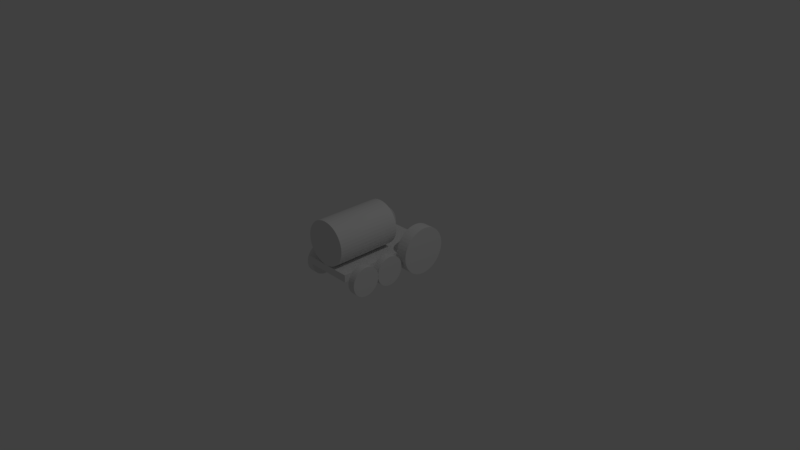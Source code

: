 # Source: Tren.blend  (saved by Blender 2.79.0; exported with 4.5.12 LTS)
import bpy
from mathutils import Matrix  # noqa: F401  (used for matrix-valued properties, if any)

bpy.ops.wm.read_factory_settings(use_empty=True)
scene = bpy.context.scene
scene.name = 'Scene'

# ---- collections
col_collection_1 = bpy.data.collections.new('Collection 1'); scene.collection.children.link(col_collection_1)

# ---- materials (node trees are filled in below, after node groups)
mat_material = bpy.data.materials.new('Material')
mat_material.alpha_threshold = 0.0
mat_material.use_transparent_shadow = False
mat_material.roughness = 0.5
mat_material.line_color = (0.0, 0.0, 0.0, 1.0)

# ---- material node trees

# ---- world
world_world = bpy.data.worlds.new('World'); scene.world = world_world
world_world.color = (0.05088, 0.05088, 0.05088)
world_world.use_sun_shadow = False
world_world.sun_shadow_jitter_overblur = 0.0
world_world.cycles.sampling_method = 'MANUAL'

# ---- cameras
cam_camera = bpy.data.cameras.new('Camera')
cam_camera.clip_end = 100.0
cam_camera.lens = 35.0
cam_camera.sensor_width = 32.0
cam_camera.sensor_height = 18.0
cam_camera.ortho_scale = 7.314
cam_camera.dof.focus_distance = 0.0
cam_camera.dof.aperture_fstop = 128.0

# ---- lights
light_lamp = bpy.data.lights.new('Lamp', 'POINT')
light_lamp.transmission_factor = 0.0
light_lamp.cutoff_distance = 30.0
light_lamp.energy = 100.0
light_lamp.shadow_buffer_clip_start = 1.001
light_lamp.shadow_soft_size = 0.1
light_lamp.shadow_maximum_resolution = 0.006
light_lamp.use_absolute_resolution = True

# ---- meshes
me_cylinder_009 = bpy.data.meshes.new('Cylinder.009')
me_cylinder_009.from_pydata([(0.0, 0.2, -0.05), (0.0, 0.2, 0.05), (0.03129, 0.1975, -0.05), (0.03129, 0.1975, 0.05), (0.0618, 0.1902, -0.05), (0.0618, 0.1902, 0.05), (0.0908, 0.1782, -0.05), (0.0908, 0.1782, 0.05), (0.1176, 0.1618, -0.05), (0.1176, 0.1618, 0.05), (0.1414, 0.1414, -0.05), (0.1414, 0.1414, 0.05), (0.1618, 0.1176, -0.05), (0.1618, 0.1176, 0.05), (0.1782, 0.0908, -0.05), (0.1782, 0.0908, 0.05), (0.1902, 0.0618, -0.05), (0.1902, 0.0618, 0.05), (0.1975, 0.03129, -0.05), (0.1975, 0.03129, 0.05), (0.2, -3.258e-08, -0.05), (0.2, -3.258e-08, 0.05), (0.1975, -0.03129, -0.05), (0.1975, -0.03129, 0.05), (0.1902, -0.0618, -0.05), (0.1902, -0.0618, 0.05), (0.1782, -0.0908, -0.05), (0.1782, -0.0908, 0.05), (0.1618, -0.1176, -0.05), (0.1618, -0.1176, 0.05), (0.1414, -0.1414, -0.05), (0.1414, -0.1414, 0.05), (0.1176, -0.1618, -0.05), (0.1176, -0.1618, 0.05), (0.0908, -0.1782, -0.05), (0.0908, -0.1782, 0.05), (0.0618, -0.1902, -0.05), (0.0618, -0.1902, 0.05), (0.03129, -0.1975, -0.05), (0.03129, -0.1975, 0.05), (-1.605e-07, -0.2, -0.05), (-1.605e-07, -0.2, 0.05), (-0.03129, -0.1975, -0.05), (-0.03129, -0.1975, 0.05), (-0.0618, -0.1902, -0.05), (-0.0618, -0.1902, 0.05), (-0.0908, -0.1782, -0.05), (-0.0908, -0.1782, 0.05), (-0.1176, -0.1618, -0.05), (-0.1176, -0.1618, 0.05), (-0.1414, -0.1414, -0.05), (-0.1414, -0.1414, 0.05), (-0.1618, -0.1176, -0.05), (-0.1618, -0.1176, 0.05), (-0.1782, -0.0908, -0.05), (-0.1782, -0.0908, 0.05), (-0.1902, -0.0618, -0.05), (-0.1902, -0.0618, 0.05), (-0.1975, -0.03129, -0.05), (-0.1975, -0.03129, 0.05), (-0.2, 2.885e-07, -0.05), (-0.2, 2.885e-07, 0.05), (-0.1975, 0.03129, -0.05), (-0.1975, 0.03129, 0.05), (-0.1902, 0.0618, -0.05), (-0.1902, 0.0618, 0.05), (-0.1782, 0.0908, -0.05), (-0.1782, 0.0908, 0.05), (-0.1618, 0.1176, -0.05), (-0.1618, 0.1176, 0.05), (-0.1414, 0.1414, -0.05), (-0.1414, 0.1414, 0.05), (-0.1176, 0.1618, -0.05), (-0.1176, 0.1618, 0.05), (-0.0908, 0.1782, -0.05), (-0.0908, 0.1782, 0.05), (-0.0618, 0.1902, -0.05), (-0.0618, 0.1902, 0.05), (-0.03129, 0.1975, -0.05), (-0.03129, 0.1975, 0.05)], [], [(0, 1, 3, 2), (2, 3, 5, 4), (4, 5, 7, 6), (6, 7, 9, 8), (8, 9, 11, 10), (10, 11, 13, 12), (12, 13, 15, 14), (14, 15, 17, 16), (16, 17, 19, 18), (18, 19, 21, 20), (20, 21, 23, 22), (22, 23, 25, 24), (24, 25, 27, 26), (26, 27, 29, 28), (28, 29, 31, 30), (30, 31, 33, 32), (32, 33, 35, 34), (34, 35, 37, 36), (36, 37, 39, 38), (38, 39, 41, 40), (40, 41, 43, 42), (42, 43, 45, 44), (44, 45, 47, 46), (46, 47, 49, 48), (48, 49, 51, 50), (50, 51, 53, 52), (52, 53, 55, 54), (54, 55, 57, 56), (56, 57, 59, 58), (58, 59, 61, 60), (60, 61, 63, 62), (62, 63, 65, 64), (64, 65, 67, 66), (66, 67, 69, 68), (68, 69, 71, 70), (70, 71, 73, 72), (72, 73, 75, 74), (74, 75, 77, 76), (3, 1, 79, 77, 75, 73, 71, 69, 67, 65, 63, 61, 59, 57, 55, 53, 51, 49, 47, 45, 43, 41, 39, 37, 35, 33, 31, 29, 27, 25, 23, 21, 19, 17, 15, 13, 11, 9, 7, 5), (76, 77, 79, 78), (78, 79, 1, 0), (0, 2, 4, 6, 8, 10, 12, 14, 16, 18, 20, 22, 24, 26, 28, 30, 32, 34, 36, 38, 40, 42, 44, 46, 48, 50, 52, 54, 56, 58, 60, 62, 64, 66, 68, 70, 72, 74, 76, 78)])
me_cylinder_009.use_remesh_preserve_volume = False
me_cylinder_009.use_remesh_preserve_attributes = False
me_cylinder_009.use_mirror_vertex_groups = False
me_cylinder_009.update()
me_cylinder_008 = bpy.data.meshes.new('Cylinder.008')
me_cylinder_008.from_pydata([(0.0, 0.2, -0.05), (0.0, 0.2, 0.05), (0.03129, 0.1975, -0.05), (0.03129, 0.1975, 0.05), (0.0618, 0.1902, -0.05), (0.0618, 0.1902, 0.05), (0.0908, 0.1782, -0.05), (0.0908, 0.1782, 0.05), (0.1176, 0.1618, -0.05), (0.1176, 0.1618, 0.05), (0.1414, 0.1414, -0.05), (0.1414, 0.1414, 0.05), (0.1618, 0.1176, -0.05), (0.1618, 0.1176, 0.05), (0.1782, 0.0908, -0.05), (0.1782, 0.0908, 0.05), (0.1902, 0.0618, -0.05), (0.1902, 0.0618, 0.05), (0.1975, 0.03129, -0.05), (0.1975, 0.03129, 0.05), (0.2, -3.258e-08, -0.05), (0.2, -3.258e-08, 0.05), (0.1975, -0.03129, -0.05), (0.1975, -0.03129, 0.05), (0.1902, -0.0618, -0.05), (0.1902, -0.0618, 0.05), (0.1782, -0.0908, -0.05), (0.1782, -0.0908, 0.05), (0.1618, -0.1176, -0.05), (0.1618, -0.1176, 0.05), (0.1414, -0.1414, -0.05), (0.1414, -0.1414, 0.05), (0.1176, -0.1618, -0.05), (0.1176, -0.1618, 0.05), (0.0908, -0.1782, -0.05), (0.0908, -0.1782, 0.05), (0.0618, -0.1902, -0.05), (0.0618, -0.1902, 0.05), (0.03129, -0.1975, -0.05), (0.03129, -0.1975, 0.05), (-1.605e-07, -0.2, -0.05), (-1.605e-07, -0.2, 0.05), (-0.03129, -0.1975, -0.05), (-0.03129, -0.1975, 0.05), (-0.0618, -0.1902, -0.05), (-0.0618, -0.1902, 0.05), (-0.0908, -0.1782, -0.05), (-0.0908, -0.1782, 0.05), (-0.1176, -0.1618, -0.05), (-0.1176, -0.1618, 0.05), (-0.1414, -0.1414, -0.05), (-0.1414, -0.1414, 0.05), (-0.1618, -0.1176, -0.05), (-0.1618, -0.1176, 0.05), (-0.1782, -0.0908, -0.05), (-0.1782, -0.0908, 0.05), (-0.1902, -0.0618, -0.05), (-0.1902, -0.0618, 0.05), (-0.1975, -0.03129, -0.05), (-0.1975, -0.03129, 0.05), (-0.2, 2.885e-07, -0.05), (-0.2, 2.885e-07, 0.05), (-0.1975, 0.03129, -0.05), (-0.1975, 0.03129, 0.05), (-0.1902, 0.0618, -0.05), (-0.1902, 0.0618, 0.05), (-0.1782, 0.0908, -0.05), (-0.1782, 0.0908, 0.05), (-0.1618, 0.1176, -0.05), (-0.1618, 0.1176, 0.05), (-0.1414, 0.1414, -0.05), (-0.1414, 0.1414, 0.05), (-0.1176, 0.1618, -0.05), (-0.1176, 0.1618, 0.05), (-0.0908, 0.1782, -0.05), (-0.0908, 0.1782, 0.05), (-0.0618, 0.1902, -0.05), (-0.0618, 0.1902, 0.05), (-0.03129, 0.1975, -0.05), (-0.03129, 0.1975, 0.05)], [], [(0, 1, 3, 2), (2, 3, 5, 4), (4, 5, 7, 6), (6, 7, 9, 8), (8, 9, 11, 10), (10, 11, 13, 12), (12, 13, 15, 14), (14, 15, 17, 16), (16, 17, 19, 18), (18, 19, 21, 20), (20, 21, 23, 22), (22, 23, 25, 24), (24, 25, 27, 26), (26, 27, 29, 28), (28, 29, 31, 30), (30, 31, 33, 32), (32, 33, 35, 34), (34, 35, 37, 36), (36, 37, 39, 38), (38, 39, 41, 40), (40, 41, 43, 42), (42, 43, 45, 44), (44, 45, 47, 46), (46, 47, 49, 48), (48, 49, 51, 50), (50, 51, 53, 52), (52, 53, 55, 54), (54, 55, 57, 56), (56, 57, 59, 58), (58, 59, 61, 60), (60, 61, 63, 62), (62, 63, 65, 64), (64, 65, 67, 66), (66, 67, 69, 68), (68, 69, 71, 70), (70, 71, 73, 72), (72, 73, 75, 74), (74, 75, 77, 76), (3, 1, 79, 77, 75, 73, 71, 69, 67, 65, 63, 61, 59, 57, 55, 53, 51, 49, 47, 45, 43, 41, 39, 37, 35, 33, 31, 29, 27, 25, 23, 21, 19, 17, 15, 13, 11, 9, 7, 5), (76, 77, 79, 78), (78, 79, 1, 0), (0, 2, 4, 6, 8, 10, 12, 14, 16, 18, 20, 22, 24, 26, 28, 30, 32, 34, 36, 38, 40, 42, 44, 46, 48, 50, 52, 54, 56, 58, 60, 62, 64, 66, 68, 70, 72, 74, 76, 78)])
me_cylinder_008.use_remesh_preserve_volume = False
me_cylinder_008.use_remesh_preserve_attributes = False
me_cylinder_008.use_mirror_vertex_groups = False
me_cylinder_008.update()
me_cylinder_007 = bpy.data.meshes.new('Cylinder.007')
me_cylinder_007.from_pydata([(0.0, 0.2, -0.05), (0.0, 0.2, 0.05), (0.03129, 0.1975, -0.05), (0.03129, 0.1975, 0.05), (0.0618, 0.1902, -0.05), (0.0618, 0.1902, 0.05), (0.0908, 0.1782, -0.05), (0.0908, 0.1782, 0.05), (0.1176, 0.1618, -0.05), (0.1176, 0.1618, 0.05), (0.1414, 0.1414, -0.05), (0.1414, 0.1414, 0.05), (0.1618, 0.1176, -0.05), (0.1618, 0.1176, 0.05), (0.1782, 0.0908, -0.05), (0.1782, 0.0908, 0.05), (0.1902, 0.0618, -0.05), (0.1902, 0.0618, 0.05), (0.1975, 0.03129, -0.05), (0.1975, 0.03129, 0.05), (0.2, -3.258e-08, -0.05), (0.2, -3.258e-08, 0.05), (0.1975, -0.03129, -0.05), (0.1975, -0.03129, 0.05), (0.1902, -0.0618, -0.05), (0.1902, -0.0618, 0.05), (0.1782, -0.0908, -0.05), (0.1782, -0.0908, 0.05), (0.1618, -0.1176, -0.05), (0.1618, -0.1176, 0.05), (0.1414, -0.1414, -0.05), (0.1414, -0.1414, 0.05), (0.1176, -0.1618, -0.05), (0.1176, -0.1618, 0.05), (0.0908, -0.1782, -0.05), (0.0908, -0.1782, 0.05), (0.0618, -0.1902, -0.05), (0.0618, -0.1902, 0.05), (0.03129, -0.1975, -0.05), (0.03129, -0.1975, 0.05), (-1.605e-07, -0.2, -0.05), (-1.605e-07, -0.2, 0.05), (-0.03129, -0.1975, -0.05), (-0.03129, -0.1975, 0.05), (-0.0618, -0.1902, -0.05), (-0.0618, -0.1902, 0.05), (-0.0908, -0.1782, -0.05), (-0.0908, -0.1782, 0.05), (-0.1176, -0.1618, -0.05), (-0.1176, -0.1618, 0.05), (-0.1414, -0.1414, -0.05), (-0.1414, -0.1414, 0.05), (-0.1618, -0.1176, -0.05), (-0.1618, -0.1176, 0.05), (-0.1782, -0.0908, -0.05), (-0.1782, -0.0908, 0.05), (-0.1902, -0.0618, -0.05), (-0.1902, -0.0618, 0.05), (-0.1975, -0.03129, -0.05), (-0.1975, -0.03129, 0.05), (-0.2, 2.885e-07, -0.05), (-0.2, 2.885e-07, 0.05), (-0.1975, 0.03129, -0.05), (-0.1975, 0.03129, 0.05), (-0.1902, 0.0618, -0.05), (-0.1902, 0.0618, 0.05), (-0.1782, 0.0908, -0.05), (-0.1782, 0.0908, 0.05), (-0.1618, 0.1176, -0.05), (-0.1618, 0.1176, 0.05), (-0.1414, 0.1414, -0.05), (-0.1414, 0.1414, 0.05), (-0.1176, 0.1618, -0.05), (-0.1176, 0.1618, 0.05), (-0.0908, 0.1782, -0.05), (-0.0908, 0.1782, 0.05), (-0.0618, 0.1902, -0.05), (-0.0618, 0.1902, 0.05), (-0.03129, 0.1975, -0.05), (-0.03129, 0.1975, 0.05)], [], [(0, 1, 3, 2), (2, 3, 5, 4), (4, 5, 7, 6), (6, 7, 9, 8), (8, 9, 11, 10), (10, 11, 13, 12), (12, 13, 15, 14), (14, 15, 17, 16), (16, 17, 19, 18), (18, 19, 21, 20), (20, 21, 23, 22), (22, 23, 25, 24), (24, 25, 27, 26), (26, 27, 29, 28), (28, 29, 31, 30), (30, 31, 33, 32), (32, 33, 35, 34), (34, 35, 37, 36), (36, 37, 39, 38), (38, 39, 41, 40), (40, 41, 43, 42), (42, 43, 45, 44), (44, 45, 47, 46), (46, 47, 49, 48), (48, 49, 51, 50), (50, 51, 53, 52), (52, 53, 55, 54), (54, 55, 57, 56), (56, 57, 59, 58), (58, 59, 61, 60), (60, 61, 63, 62), (62, 63, 65, 64), (64, 65, 67, 66), (66, 67, 69, 68), (68, 69, 71, 70), (70, 71, 73, 72), (72, 73, 75, 74), (74, 75, 77, 76), (3, 1, 79, 77, 75, 73, 71, 69, 67, 65, 63, 61, 59, 57, 55, 53, 51, 49, 47, 45, 43, 41, 39, 37, 35, 33, 31, 29, 27, 25, 23, 21, 19, 17, 15, 13, 11, 9, 7, 5), (76, 77, 79, 78), (78, 79, 1, 0), (0, 2, 4, 6, 8, 10, 12, 14, 16, 18, 20, 22, 24, 26, 28, 30, 32, 34, 36, 38, 40, 42, 44, 46, 48, 50, 52, 54, 56, 58, 60, 62, 64, 66, 68, 70, 72, 74, 76, 78)])
me_cylinder_007.use_remesh_preserve_volume = False
me_cylinder_007.use_remesh_preserve_attributes = False
me_cylinder_007.use_mirror_vertex_groups = False
me_cylinder_007.update()
me_cylinder_006 = bpy.data.meshes.new('Cylinder.006')
me_cylinder_006.from_pydata([(0.0, 0.2, -0.05), (0.0, 0.2, 0.05), (0.03129, 0.1975, -0.05), (0.03129, 0.1975, 0.05), (0.0618, 0.1902, -0.05), (0.0618, 0.1902, 0.05), (0.0908, 0.1782, -0.05), (0.0908, 0.1782, 0.05), (0.1176, 0.1618, -0.05), (0.1176, 0.1618, 0.05), (0.1414, 0.1414, -0.05), (0.1414, 0.1414, 0.05), (0.1618, 0.1176, -0.05), (0.1618, 0.1176, 0.05), (0.1782, 0.0908, -0.05), (0.1782, 0.0908, 0.05), (0.1902, 0.0618, -0.05), (0.1902, 0.0618, 0.05), (0.1975, 0.03129, -0.05), (0.1975, 0.03129, 0.05), (0.2, -3.258e-08, -0.05), (0.2, -3.258e-08, 0.05), (0.1975, -0.03129, -0.05), (0.1975, -0.03129, 0.05), (0.1902, -0.0618, -0.05), (0.1902, -0.0618, 0.05), (0.1782, -0.0908, -0.05), (0.1782, -0.0908, 0.05), (0.1618, -0.1176, -0.05), (0.1618, -0.1176, 0.05), (0.1414, -0.1414, -0.05), (0.1414, -0.1414, 0.05), (0.1176, -0.1618, -0.05), (0.1176, -0.1618, 0.05), (0.0908, -0.1782, -0.05), (0.0908, -0.1782, 0.05), (0.0618, -0.1902, -0.05), (0.0618, -0.1902, 0.05), (0.03129, -0.1975, -0.05), (0.03129, -0.1975, 0.05), (-1.605e-07, -0.2, -0.05), (-1.605e-07, -0.2, 0.05), (-0.03129, -0.1975, -0.05), (-0.03129, -0.1975, 0.05), (-0.0618, -0.1902, -0.05), (-0.0618, -0.1902, 0.05), (-0.0908, -0.1782, -0.05), (-0.0908, -0.1782, 0.05), (-0.1176, -0.1618, -0.05), (-0.1176, -0.1618, 0.05), (-0.1414, -0.1414, -0.05), (-0.1414, -0.1414, 0.05), (-0.1618, -0.1176, -0.05), (-0.1618, -0.1176, 0.05), (-0.1782, -0.0908, -0.05), (-0.1782, -0.0908, 0.05), (-0.1902, -0.0618, -0.05), (-0.1902, -0.0618, 0.05), (-0.1975, -0.03129, -0.05), (-0.1975, -0.03129, 0.05), (-0.2, 2.885e-07, -0.05), (-0.2, 2.885e-07, 0.05), (-0.1975, 0.03129, -0.05), (-0.1975, 0.03129, 0.05), (-0.1902, 0.0618, -0.05), (-0.1902, 0.0618, 0.05), (-0.1782, 0.0908, -0.05), (-0.1782, 0.0908, 0.05), (-0.1618, 0.1176, -0.05), (-0.1618, 0.1176, 0.05), (-0.1414, 0.1414, -0.05), (-0.1414, 0.1414, 0.05), (-0.1176, 0.1618, -0.05), (-0.1176, 0.1618, 0.05), (-0.0908, 0.1782, -0.05), (-0.0908, 0.1782, 0.05), (-0.0618, 0.1902, -0.05), (-0.0618, 0.1902, 0.05), (-0.03129, 0.1975, -0.05), (-0.03129, 0.1975, 0.05)], [], [(0, 1, 3, 2), (2, 3, 5, 4), (4, 5, 7, 6), (6, 7, 9, 8), (8, 9, 11, 10), (10, 11, 13, 12), (12, 13, 15, 14), (14, 15, 17, 16), (16, 17, 19, 18), (18, 19, 21, 20), (20, 21, 23, 22), (22, 23, 25, 24), (24, 25, 27, 26), (26, 27, 29, 28), (28, 29, 31, 30), (30, 31, 33, 32), (32, 33, 35, 34), (34, 35, 37, 36), (36, 37, 39, 38), (38, 39, 41, 40), (40, 41, 43, 42), (42, 43, 45, 44), (44, 45, 47, 46), (46, 47, 49, 48), (48, 49, 51, 50), (50, 51, 53, 52), (52, 53, 55, 54), (54, 55, 57, 56), (56, 57, 59, 58), (58, 59, 61, 60), (60, 61, 63, 62), (62, 63, 65, 64), (64, 65, 67, 66), (66, 67, 69, 68), (68, 69, 71, 70), (70, 71, 73, 72), (72, 73, 75, 74), (74, 75, 77, 76), (3, 1, 79, 77, 75, 73, 71, 69, 67, 65, 63, 61, 59, 57, 55, 53, 51, 49, 47, 45, 43, 41, 39, 37, 35, 33, 31, 29, 27, 25, 23, 21, 19, 17, 15, 13, 11, 9, 7, 5), (76, 77, 79, 78), (78, 79, 1, 0), (0, 2, 4, 6, 8, 10, 12, 14, 16, 18, 20, 22, 24, 26, 28, 30, 32, 34, 36, 38, 40, 42, 44, 46, 48, 50, 52, 54, 56, 58, 60, 62, 64, 66, 68, 70, 72, 74, 76, 78)])
me_cylinder_006.use_remesh_preserve_volume = False
me_cylinder_006.use_remesh_preserve_attributes = False
me_cylinder_006.use_mirror_vertex_groups = False
me_cylinder_006.update()
me_cylinder_005 = bpy.data.meshes.new('Cylinder.005')
me_cylinder_005.from_pydata([(0.0, 0.2, -0.05), (0.0, 0.2, 0.05), (0.03129, 0.1975, -0.05), (0.03129, 0.1975, 0.05), (0.0618, 0.1902, -0.05), (0.0618, 0.1902, 0.05), (0.0908, 0.1782, -0.05), (0.0908, 0.1782, 0.05), (0.1176, 0.1618, -0.05), (0.1176, 0.1618, 0.05), (0.1414, 0.1414, -0.05), (0.1414, 0.1414, 0.05), (0.1618, 0.1176, -0.05), (0.1618, 0.1176, 0.05), (0.1782, 0.0908, -0.05), (0.1782, 0.0908, 0.05), (0.1902, 0.0618, -0.05), (0.1902, 0.0618, 0.05), (0.1975, 0.03129, -0.05), (0.1975, 0.03129, 0.05), (0.2, -3.258e-08, -0.05), (0.2, -3.258e-08, 0.05), (0.1975, -0.03129, -0.05), (0.1975, -0.03129, 0.05), (0.1902, -0.0618, -0.05), (0.1902, -0.0618, 0.05), (0.1782, -0.0908, -0.05), (0.1782, -0.0908, 0.05), (0.1618, -0.1176, -0.05), (0.1618, -0.1176, 0.05), (0.1414, -0.1414, -0.05), (0.1414, -0.1414, 0.05), (0.1176, -0.1618, -0.05), (0.1176, -0.1618, 0.05), (0.0908, -0.1782, -0.05), (0.0908, -0.1782, 0.05), (0.0618, -0.1902, -0.05), (0.0618, -0.1902, 0.05), (0.03129, -0.1975, -0.05), (0.03129, -0.1975, 0.05), (-1.605e-07, -0.2, -0.05), (-1.605e-07, -0.2, 0.05), (-0.03129, -0.1975, -0.05), (-0.03129, -0.1975, 0.05), (-0.0618, -0.1902, -0.05), (-0.0618, -0.1902, 0.05), (-0.0908, -0.1782, -0.05), (-0.0908, -0.1782, 0.05), (-0.1176, -0.1618, -0.05), (-0.1176, -0.1618, 0.05), (-0.1414, -0.1414, -0.05), (-0.1414, -0.1414, 0.05), (-0.1618, -0.1176, -0.05), (-0.1618, -0.1176, 0.05), (-0.1782, -0.0908, -0.05), (-0.1782, -0.0908, 0.05), (-0.1902, -0.0618, -0.05), (-0.1902, -0.0618, 0.05), (-0.1975, -0.03129, -0.05), (-0.1975, -0.03129, 0.05), (-0.2, 2.885e-07, -0.05), (-0.2, 2.885e-07, 0.05), (-0.1975, 0.03129, -0.05), (-0.1975, 0.03129, 0.05), (-0.1902, 0.0618, -0.05), (-0.1902, 0.0618, 0.05), (-0.1782, 0.0908, -0.05), (-0.1782, 0.0908, 0.05), (-0.1618, 0.1176, -0.05), (-0.1618, 0.1176, 0.05), (-0.1414, 0.1414, -0.05), (-0.1414, 0.1414, 0.05), (-0.1176, 0.1618, -0.05), (-0.1176, 0.1618, 0.05), (-0.0908, 0.1782, -0.05), (-0.0908, 0.1782, 0.05), (-0.0618, 0.1902, -0.05), (-0.0618, 0.1902, 0.05), (-0.03129, 0.1975, -0.05), (-0.03129, 0.1975, 0.05)], [], [(0, 1, 3, 2), (2, 3, 5, 4), (4, 5, 7, 6), (6, 7, 9, 8), (8, 9, 11, 10), (10, 11, 13, 12), (12, 13, 15, 14), (14, 15, 17, 16), (16, 17, 19, 18), (18, 19, 21, 20), (20, 21, 23, 22), (22, 23, 25, 24), (24, 25, 27, 26), (26, 27, 29, 28), (28, 29, 31, 30), (30, 31, 33, 32), (32, 33, 35, 34), (34, 35, 37, 36), (36, 37, 39, 38), (38, 39, 41, 40), (40, 41, 43, 42), (42, 43, 45, 44), (44, 45, 47, 46), (46, 47, 49, 48), (48, 49, 51, 50), (50, 51, 53, 52), (52, 53, 55, 54), (54, 55, 57, 56), (56, 57, 59, 58), (58, 59, 61, 60), (60, 61, 63, 62), (62, 63, 65, 64), (64, 65, 67, 66), (66, 67, 69, 68), (68, 69, 71, 70), (70, 71, 73, 72), (72, 73, 75, 74), (74, 75, 77, 76), (3, 1, 79, 77, 75, 73, 71, 69, 67, 65, 63, 61, 59, 57, 55, 53, 51, 49, 47, 45, 43, 41, 39, 37, 35, 33, 31, 29, 27, 25, 23, 21, 19, 17, 15, 13, 11, 9, 7, 5), (76, 77, 79, 78), (78, 79, 1, 0), (0, 2, 4, 6, 8, 10, 12, 14, 16, 18, 20, 22, 24, 26, 28, 30, 32, 34, 36, 38, 40, 42, 44, 46, 48, 50, 52, 54, 56, 58, 60, 62, 64, 66, 68, 70, 72, 74, 76, 78)])
me_cylinder_005.use_remesh_preserve_volume = False
me_cylinder_005.use_remesh_preserve_attributes = False
me_cylinder_005.use_mirror_vertex_groups = False
me_cylinder_005.update()
me_cylinder_004 = bpy.data.meshes.new('Cylinder.004')
me_cylinder_004.from_pydata([(0.0, 0.2, -0.05), (0.0, 0.2, 0.05), (0.03129, 0.1975, -0.05), (0.03129, 0.1975, 0.05), (0.0618, 0.1902, -0.05), (0.0618, 0.1902, 0.05), (0.0908, 0.1782, -0.05), (0.0908, 0.1782, 0.05), (0.1176, 0.1618, -0.05), (0.1176, 0.1618, 0.05), (0.1414, 0.1414, -0.05), (0.1414, 0.1414, 0.05), (0.1618, 0.1176, -0.05), (0.1618, 0.1176, 0.05), (0.1782, 0.0908, -0.05), (0.1782, 0.0908, 0.05), (0.1902, 0.0618, -0.05), (0.1902, 0.0618, 0.05), (0.1975, 0.03129, -0.05), (0.1975, 0.03129, 0.05), (0.2, -3.258e-08, -0.05), (0.2, -3.258e-08, 0.05), (0.1975, -0.03129, -0.05), (0.1975, -0.03129, 0.05), (0.1902, -0.0618, -0.05), (0.1902, -0.0618, 0.05), (0.1782, -0.0908, -0.05), (0.1782, -0.0908, 0.05), (0.1618, -0.1176, -0.05), (0.1618, -0.1176, 0.05), (0.1414, -0.1414, -0.05), (0.1414, -0.1414, 0.05), (0.1176, -0.1618, -0.05), (0.1176, -0.1618, 0.05), (0.0908, -0.1782, -0.05), (0.0908, -0.1782, 0.05), (0.0618, -0.1902, -0.05), (0.0618, -0.1902, 0.05), (0.03129, -0.1975, -0.05), (0.03129, -0.1975, 0.05), (-1.605e-07, -0.2, -0.05), (-1.605e-07, -0.2, 0.05), (-0.03129, -0.1975, -0.05), (-0.03129, -0.1975, 0.05), (-0.0618, -0.1902, -0.05), (-0.0618, -0.1902, 0.05), (-0.0908, -0.1782, -0.05), (-0.0908, -0.1782, 0.05), (-0.1176, -0.1618, -0.05), (-0.1176, -0.1618, 0.05), (-0.1414, -0.1414, -0.05), (-0.1414, -0.1414, 0.05), (-0.1618, -0.1176, -0.05), (-0.1618, -0.1176, 0.05), (-0.1782, -0.0908, -0.05), (-0.1782, -0.0908, 0.05), (-0.1902, -0.0618, -0.05), (-0.1902, -0.0618, 0.05), (-0.1975, -0.03129, -0.05), (-0.1975, -0.03129, 0.05), (-0.2, 2.885e-07, -0.05), (-0.2, 2.885e-07, 0.05), (-0.1975, 0.03129, -0.05), (-0.1975, 0.03129, 0.05), (-0.1902, 0.0618, -0.05), (-0.1902, 0.0618, 0.05), (-0.1782, 0.0908, -0.05), (-0.1782, 0.0908, 0.05), (-0.1618, 0.1176, -0.05), (-0.1618, 0.1176, 0.05), (-0.1414, 0.1414, -0.05), (-0.1414, 0.1414, 0.05), (-0.1176, 0.1618, -0.05), (-0.1176, 0.1618, 0.05), (-0.0908, 0.1782, -0.05), (-0.0908, 0.1782, 0.05), (-0.0618, 0.1902, -0.05), (-0.0618, 0.1902, 0.05), (-0.03129, 0.1975, -0.05), (-0.03129, 0.1975, 0.05)], [], [(0, 1, 3, 2), (2, 3, 5, 4), (4, 5, 7, 6), (6, 7, 9, 8), (8, 9, 11, 10), (10, 11, 13, 12), (12, 13, 15, 14), (14, 15, 17, 16), (16, 17, 19, 18), (18, 19, 21, 20), (20, 21, 23, 22), (22, 23, 25, 24), (24, 25, 27, 26), (26, 27, 29, 28), (28, 29, 31, 30), (30, 31, 33, 32), (32, 33, 35, 34), (34, 35, 37, 36), (36, 37, 39, 38), (38, 39, 41, 40), (40, 41, 43, 42), (42, 43, 45, 44), (44, 45, 47, 46), (46, 47, 49, 48), (48, 49, 51, 50), (50, 51, 53, 52), (52, 53, 55, 54), (54, 55, 57, 56), (56, 57, 59, 58), (58, 59, 61, 60), (60, 61, 63, 62), (62, 63, 65, 64), (64, 65, 67, 66), (66, 67, 69, 68), (68, 69, 71, 70), (70, 71, 73, 72), (72, 73, 75, 74), (74, 75, 77, 76), (3, 1, 79, 77, 75, 73, 71, 69, 67, 65, 63, 61, 59, 57, 55, 53, 51, 49, 47, 45, 43, 41, 39, 37, 35, 33, 31, 29, 27, 25, 23, 21, 19, 17, 15, 13, 11, 9, 7, 5), (76, 77, 79, 78), (78, 79, 1, 0), (0, 2, 4, 6, 8, 10, 12, 14, 16, 18, 20, 22, 24, 26, 28, 30, 32, 34, 36, 38, 40, 42, 44, 46, 48, 50, 52, 54, 56, 58, 60, 62, 64, 66, 68, 70, 72, 74, 76, 78)])
me_cylinder_004.use_remesh_preserve_volume = False
me_cylinder_004.use_remesh_preserve_attributes = False
me_cylinder_004.use_mirror_vertex_groups = False
me_cylinder_004.update()
me_cylinder_002 = bpy.data.meshes.new('Cylinder.002')
me_cylinder_002.from_pydata([(0.0, 0.3, -0.45), (0.0, 0.3, 0.45), (0.04693, 0.2963, -0.45), (0.04693, 0.2963, 0.45), (0.09271, 0.2853, -0.45), (0.09271, 0.2853, 0.45), (0.1362, 0.2673, -0.45), (0.1362, 0.2673, 0.45), (0.1763, 0.2427, -0.45), (0.1763, 0.2427, 0.45), (0.2121, 0.2121, -0.45), (0.2121, 0.2121, 0.45), (0.2427, 0.1763, -0.45), (0.2427, 0.1763, 0.45), (0.2673, 0.1362, -0.45), (0.2673, 0.1362, 0.45), (0.2853, 0.09271, -0.45), (0.2853, 0.09271, 0.45), (0.2963, 0.04693, -0.45), (0.2963, 0.04693, 0.45), (0.3, -4.888e-08, -0.45), (0.3, -4.888e-08, 0.45), (0.2963, -0.04693, -0.45), (0.2963, -0.04693, 0.45), (0.2853, -0.09271, -0.45), (0.2853, -0.09271, 0.45), (0.2673, -0.1362, -0.45), (0.2673, -0.1362, 0.45), (0.2427, -0.1763, -0.45), (0.2427, -0.1763, 0.45), (0.2121, -0.2121, -0.45), (0.2121, -0.2121, 0.45), (0.1763, -0.2427, -0.45), (0.1763, -0.2427, 0.45), (0.1362, -0.2673, -0.45), (0.1362, -0.2673, 0.45), (0.0927, -0.2853, -0.45), (0.0927, -0.2853, 0.45), (0.04693, -0.2963, -0.45), (0.04693, -0.2963, 0.45), (-2.408e-07, -0.3, -0.45), (-2.408e-07, -0.3, 0.45), (-0.04693, -0.2963, -0.45), (-0.04693, -0.2963, 0.45), (-0.09271, -0.2853, -0.45), (-0.09271, -0.2853, 0.45), (-0.1362, -0.2673, -0.45), (-0.1362, -0.2673, 0.45), (-0.1763, -0.2427, -0.45), (-0.1763, -0.2427, 0.45), (-0.2121, -0.2121, -0.45), (-0.2121, -0.2121, 0.45), (-0.2427, -0.1763, -0.45), (-0.2427, -0.1763, 0.45), (-0.2673, -0.1362, -0.45), (-0.2673, -0.1362, 0.45), (-0.2853, -0.0927, -0.45), (-0.2853, -0.0927, 0.45), (-0.2963, -0.04693, -0.45), (-0.2963, -0.04693, 0.45), (-0.3, 4.327e-07, -0.45), (-0.3, 4.327e-07, 0.45), (-0.2963, 0.04693, -0.45), (-0.2963, 0.04693, 0.45), (-0.2853, 0.09271, -0.45), (-0.2853, 0.09271, 0.45), (-0.2673, 0.1362, -0.45), (-0.2673, 0.1362, 0.45), (-0.2427, 0.1763, -0.45), (-0.2427, 0.1763, 0.45), (-0.2121, 0.2121, -0.45), (-0.2121, 0.2121, 0.45), (-0.1763, 0.2427, -0.45), (-0.1763, 0.2427, 0.45), (-0.1362, 0.2673, -0.45), (-0.1362, 0.2673, 0.45), (-0.0927, 0.2853, -0.45), (-0.0927, 0.2853, 0.45), (-0.04693, 0.2963, -0.45), (-0.04693, 0.2963, 0.45)], [], [(0, 1, 3, 2), (2, 3, 5, 4), (4, 5, 7, 6), (6, 7, 9, 8), (8, 9, 11, 10), (10, 11, 13, 12), (12, 13, 15, 14), (14, 15, 17, 16), (16, 17, 19, 18), (18, 19, 21, 20), (20, 21, 23, 22), (22, 23, 25, 24), (24, 25, 27, 26), (26, 27, 29, 28), (28, 29, 31, 30), (30, 31, 33, 32), (32, 33, 35, 34), (34, 35, 37, 36), (36, 37, 39, 38), (38, 39, 41, 40), (40, 41, 43, 42), (42, 43, 45, 44), (44, 45, 47, 46), (46, 47, 49, 48), (48, 49, 51, 50), (50, 51, 53, 52), (52, 53, 55, 54), (54, 55, 57, 56), (56, 57, 59, 58), (58, 59, 61, 60), (60, 61, 63, 62), (62, 63, 65, 64), (64, 65, 67, 66), (66, 67, 69, 68), (68, 69, 71, 70), (70, 71, 73, 72), (72, 73, 75, 74), (74, 75, 77, 76), (3, 1, 79, 77, 75, 73, 71, 69, 67, 65, 63, 61, 59, 57, 55, 53, 51, 49, 47, 45, 43, 41, 39, 37, 35, 33, 31, 29, 27, 25, 23, 21, 19, 17, 15, 13, 11, 9, 7, 5), (76, 77, 79, 78), (78, 79, 1, 0), (0, 2, 4, 6, 8, 10, 12, 14, 16, 18, 20, 22, 24, 26, 28, 30, 32, 34, 36, 38, 40, 42, 44, 46, 48, 50, 52, 54, 56, 58, 60, 62, 64, 66, 68, 70, 72, 74, 76, 78)])
me_cylinder_002.use_remesh_preserve_volume = False
me_cylinder_002.use_remesh_preserve_attributes = False
me_cylinder_002.use_mirror_vertex_groups = False
me_cylinder_002.update()
me_cube = bpy.data.meshes.new('Cube')
me_cube.from_pydata([(1.0, 1.0, 0.0), (1.0, -1.0, 0.0), (-1.0, -1.0, 0.0), (-1.0, 1.0, 0.0), (1.0, 1.0, 2.0), (1.0, -1.0, 2.0), (-1.0, -1.0, 2.0), (-1.0, 1.0, 2.0)], [], [(0, 1, 2, 3), (4, 7, 6, 5), (0, 4, 5, 1), (1, 5, 6, 2), (2, 6, 7, 3), (4, 0, 3, 7)])
me_cube.materials.append(mat_material)
me_cube.use_remesh_preserve_volume = False
me_cube.use_remesh_preserve_attributes = False
me_cube.use_mirror_vertex_groups = False
me_cube.update()

# ---- objects
ob_cylinder_006 = bpy.data.objects.new('Cylinder.006', me_cylinder_009)
ob_cylinder_005 = bpy.data.objects.new('Cylinder.005', me_cylinder_008)
ob_cylinder_004 = bpy.data.objects.new('Cylinder.004', me_cylinder_007)
ob_cylinder_003 = bpy.data.objects.new('Cylinder.003', me_cylinder_006)
ob_cylinder_002 = bpy.data.objects.new('Cylinder.002', me_cylinder_005)
ob_cylinder_001 = bpy.data.objects.new('Cylinder.001', me_cylinder_004)
ob_cylinder = bpy.data.objects.new('Cylinder', me_cylinder_002)
ob_cube = bpy.data.objects.new('Cube', me_cube)
ob_lamp = bpy.data.objects.new('Lamp', light_lamp)
ob_camera = bpy.data.objects.new('Camera', cam_camera)

# ---- transforms, parenting, visibility, modifiers, constraints
ob_cylinder_006.location = (0.4, -0.05202, -0.0492)
ob_cylinder_006.rotation_euler = (0.0, 1.571, 0.0)
ob_cylinder_006.lineart.crease_threshold = 0.0
ob_cylinder_005.location = (0.4, -0.4477, -0.0492)
ob_cylinder_005.rotation_euler = (0.0, 1.571, 0.0)
ob_cylinder_005.lineart.crease_threshold = 0.0
ob_cylinder_004.location = (0.4304, 0.4778, 0.06672)
ob_cylinder_004.rotation_euler = (0.0, 1.571, 0.0)
ob_cylinder_004.scale = (-1.609, -1.609, -1.609)
ob_cylinder_004.lineart.crease_threshold = 0.0
ob_cylinder_003.location = (-0.4304, 0.4778, 0.06672)
ob_cylinder_003.rotation_euler = (0.0, 1.571, 0.0)
ob_cylinder_003.scale = (-1.609, -1.609, -1.609)
ob_cylinder_003.lineart.crease_threshold = 0.0
ob_cylinder_002.location = (-0.4, -0.4477, -0.0492)
ob_cylinder_002.rotation_euler = (0.0, 1.571, 0.0)
ob_cylinder_002.lineart.crease_threshold = 0.0
ob_cylinder_001.location = (-0.4, -0.05202, -0.0492)
ob_cylinder_001.rotation_euler = (0.0, 1.571, 0.0)
ob_cylinder_001.lineart.crease_threshold = 0.0
ob_cylinder.location = (0.0, -0.25, 0.4)
ob_cylinder.rotation_euler = (1.571, -0.0, 0.0)
ob_cylinder.lineart.crease_threshold = 0.0
ob_cube.location = (0.0, 0.0, 0.0)
ob_cube.scale = (0.35, 0.7, 0.05)
ob_cube.lock_rotations_4d = False
ob_cube.empty_display_type = 'ARROWS'
ob_cube.lineart.crease_threshold = 0.0
ob_lamp.location = (4.076, 1.005, 5.904)
ob_lamp.rotation_euler = (0.6503, 0.05522, 1.866)
ob_lamp.lock_rotations_4d = False
ob_lamp.empty_display_type = 'ARROWS'
ob_lamp.color = (0.0, 0.0, 0.0, 0.0)
ob_lamp.lineart.crease_threshold = 0.0
ob_camera.location = (7.481, -6.508, 5.344)
ob_camera.rotation_euler = (1.109, 0.0, 0.8149)
ob_camera.lock_rotations_4d = False
ob_camera.empty_display_type = 'ARROWS'
ob_camera.color = (0.0, 0.0, 0.0, 0.0)
ob_camera.display_type = 'WIRE'
ob_camera.lineart.crease_threshold = 0.0

# ---- collection membership
col_collection_1.objects.link(ob_cylinder_006)
col_collection_1.objects.link(ob_cylinder_005)
col_collection_1.objects.link(ob_cylinder_004)
col_collection_1.objects.link(ob_cylinder_003)
col_collection_1.objects.link(ob_cylinder_002)
col_collection_1.objects.link(ob_cylinder_001)
col_collection_1.objects.link(ob_cylinder)
col_collection_1.objects.link(ob_cube)
col_collection_1.objects.link(ob_lamp)
col_collection_1.objects.link(ob_camera)

# ---- scene / render settings (as saved in the file)
scene.camera = ob_camera
scene.frame_start = 1; scene.frame_end = 250; scene.frame_set(1)
scene.render.engine = 'BLENDER_EEVEE_NEXT'
scene.render.resolution_percentage = 50
scene.render.dither_intensity = 0.0
scene.cycles.use_denoising = False
scene.cycles.samples = 128
scene.cycles.sampling_pattern = 'TABULATED_SOBOL'
scene.cycles.use_adaptive_sampling = False
scene.cycles.use_light_tree = False
scene.cycles.blur_glossy = 0.0
scene.cycles.sample_clamp_indirect = 0.0
scene.view_settings.view_transform = 'Standard'
bpy.context.view_layer.update()
